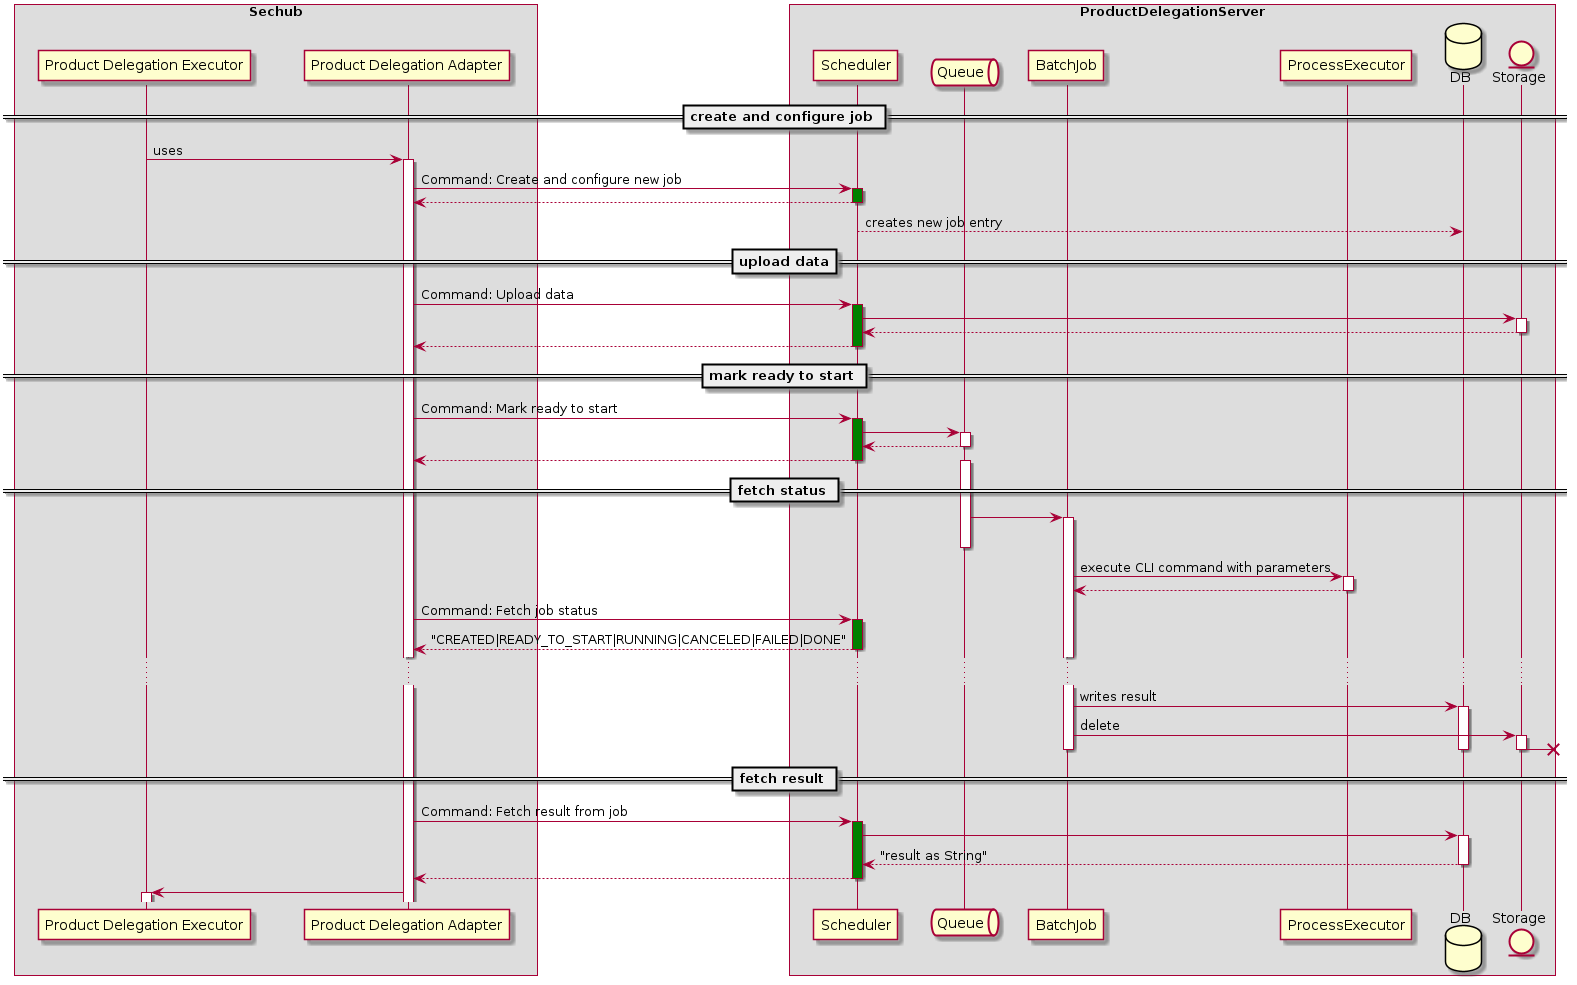

The diagram above was rendered by PlantUML. Its source (embedded in the PNG):
@startuml

skinparam ParticipantPadding 20
skinparam BoxPadding 10


box "Sechub"
    participant Executor as "Product Delegation Executor"
    participant Adapter as "Product Delegation Adapter"
end box

box "ProductDelegationServer"
    participant Scheduler
    queue Queue
    participant BatchJob
    participant ProcessExecutor

    database DB
    entity Storage

end box
autoactivate on
== create and configure job ==
Executor -> Adapter: uses
Adapter -> Scheduler #green : Command: Create and configure new job
return
Scheduler --> DB : creates new job entry


== upload data==
Adapter -> Scheduler #green : Command: Upload data
Scheduler -> Storage
return
return

== mark ready to start ==
Adapter -> Scheduler #green : Command: Mark ready to start
Scheduler -> Queue
return
return

== fetch status ==
activate Queue
Queue -> BatchJob
deactivate Queue
BatchJob -> ProcessExecutor : execute CLI command with parameters
return

Adapter -> Scheduler #green : Command: Fetch job status
return "CREATED|READY_TO_START|RUNNING|CANCELED|FAILED|DONE"
...
BatchJob -> DB: writes result
BatchJob -> Storage: delete
Storage ->x]

deactivate Storage
deactivate DB
deactivate BatchJob

== fetch result ==
Adapter -> Scheduler #green : Command: Fetch result from job

Scheduler -> DB
return "result as String"

return
Adapter -> Executor



@enduml